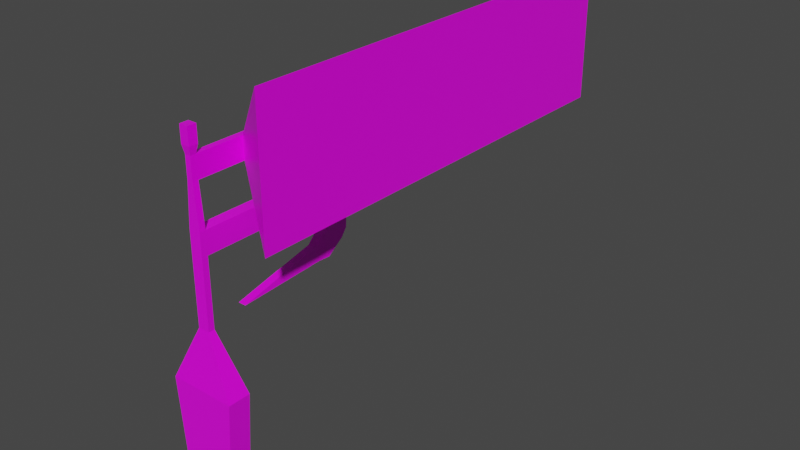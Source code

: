 # Source: streetsign.blend  (saved by Blender 4.4.30; exported with 4.5.12 LTS)
import bpy
from mathutils import Matrix  # noqa: F401  (used for matrix-valued properties, if any)

bpy.ops.wm.read_factory_settings(use_empty=True)
scene = bpy.context.scene
scene.name = 'Scene'

# ---- collections
col_collection = bpy.data.collections.new('Collection'); scene.collection.children.link(col_collection)

# ---- images (referenced by path relative to the original .blend; pixels are not part of the script)
import os
ASSET_DIR = os.environ.get("B2B_ASSET_DIR", "")  # directory of the original .blend (textures are referenced by path, not embedded)
HERE = os.path.dirname(os.path.abspath(__file__))  # packed textures are extracted next to this script under _unpacked/

def load_image(name, relpath, width, height, colorspace="sRGB"):
    """Load a texture the original file referenced (path relative to the .blend, or extracted next to this script)."""
    p = next((c for c in (os.path.join(HERE, relpath), os.path.join(ASSET_DIR, relpath)) if relpath and os.path.exists(c)), "")
    if p:
        img = bpy.data.images.load(p, check_existing=True)
        img.name = name
    else:  # same state as the original file: an image datablock whose file is absent (Cycles renders it pink)
        img = bpy.data.images.new(name, width, height)
        img.source = "FILE"
        img.filepath = "//" + (relpath or name)
    img.colorspace_settings.name = colorspace
    return img
img_clean_metal_jpg = load_image('clean_metal.jpg', 'clean_metal.jpg', 1024, 1024, 'sRGB')

# ---- materials (node trees are filled in below, after node groups)
mat_material = bpy.data.materials.new('Material')
mat_material.alpha_threshold = 0.0
mat_material.use_transparent_shadow = False
mat_material.line_color = (0.0, 0.0, 0.0, 1.0)

# ---- material node trees
mat_material.use_nodes = True; mat_material.node_tree.nodes.clear()
_N = mat_material.node_tree.nodes; _L = mat_material.node_tree.links
n0 = _N.new('ShaderNodeOutputMaterial'); n0.name = 'Material Output'; n0.location = (300, 300)
n1 = _N.new('ShaderNodeTexImage'); n1.name = 'Image Texture'; n1.location = (-598, 157)
n1.image = img_clean_metal_jpg
n2 = _N.new('ShaderNodeBsdfPrincipled'); n2.name = 'Principled BSDF'; n2.location = (10, 300)
n2.distribution = 'GGX'
n2.subsurface_method = 'BURLEY'
n2.inputs[2].default_value = 0.4
n2.inputs[3].default_value = 1.45
n2.inputs[27].default_value = (0.0, 0.0, 0.0, 1.0)
n2.inputs[28].default_value = 1.0
_L.new(n2.outputs[0], n0.inputs[0])
_L.new(n1.outputs[0], n2.inputs[0])
n0.is_active_output = True

# ---- world
world_world = bpy.data.worlds.new('World'); scene.world = world_world
world_world.use_nodes = True; world_world.node_tree.nodes.clear()
_N = world_world.node_tree.nodes; _L = world_world.node_tree.links
n0 = _N.new('ShaderNodeOutputWorld'); n0.name = 'World Output'; n0.location = (300, 300)
n1 = _N.new('ShaderNodeBackground'); n1.name = 'Background'; n1.location = (10, 300)
n1.inputs[0].default_value = (0.05088, 0.05088, 0.05088, 1.0)
_L.new(n1.outputs[0], n0.inputs[0])
n0.is_active_output = True
world_world.color = (0.05088, 0.05088, 0.05088)
world_world.use_sun_shadow = False
world_world.sun_shadow_jitter_overblur = 0.0

# ---- meshes
me_cube = bpy.data.meshes.new('Cube')
me_cube.from_pydata([(0.1515, 0.1515, 6.488), (0.7584, 0.3838, -6.662), (0.1515, -0.1515, 6.488), (0.7584, -0.3838, -6.662), (-0.1515, 0.1515, 6.488), (-0.7584, 0.3838, -6.662), (-0.1515, -0.1515, 6.488), (-0.7584, -0.3838, -6.662), (0.2021, 0.1042, 0.3302), (-0.2021, -0.1042, 0.3302), (0.2021, -0.1042, 0.3302), (-0.2021, 0.1042, 0.3302), (-0.2021, -0.1042, 3.455), (0.2021, 0.1042, 3.455), (0.2021, -0.1042, 3.455), (-0.2021, 0.1042, 3.455), (-0.1, -0.1, 4.892), (0.1, 0.1, 4.892), (0.1, -0.1, 4.892), (-0.1, 0.1, 4.892), (-0.1, -0.1, 5.642), (0.1, 0.1, 5.642), (0.1, -0.1, 5.642), (-0.1, 0.1, 5.642), (-0.1515, -0.1515, 5.92), (0.1515, 0.1515, 5.92), (0.1515, -0.1515, 5.92), (-0.1515, 0.1515, 5.92), (0.2021, 0.1042, 2.674), (-0.2021, 0.1042, 2.674), (0.2021, 6.449, 3.455), (-0.2021, 6.449, 3.455), (0.2021, 6.449, 2.674), (-0.2021, 6.449, 2.674), (-0.2021, 4.863, 2.674), (0.2021, 4.863, 2.674), (-0.2021, 5.656, 2.674), (0.2021, 5.656, 2.674), (-0.2021, 4.93, 1.822), (0.2021, 4.93, 1.822), (-0.2021, 5.588, 1.38), (0.2021, 5.588, 1.38), (-0.2021, 4.833, 1.665), (0.2021, 4.833, 1.665), (-0.2021, 5.396, 1.107), (0.2021, 5.396, 1.107), (-0.183, 4.662, 1.361), (0.183, 4.662, 1.361), (-0.183, 4.824, 0.6619), (0.183, 4.824, 0.6619), (-0.1385, 4.27, 1.181), (0.1385, 4.27, 1.181), (-0.1385, 4.393, 0.6515), (0.1385, 4.393, 0.6515), (-0.1385, 1.351, 0.5023), (0.1385, 1.351, 0.5023), (0.1, 6.642, 4.892), (-0.1, 6.642, 4.892), (0.1, 6.642, 5.642), (-0.1, 6.642, 5.642), (0.1, 1.735, 5.642), (0.1, 1.735, 4.892), (0.1, 4.189, 5.642), (0.1, 4.189, 4.892), (1.762, 0.745, 7.676), (1.762, 0.745, 2.858), (1.762, 16.51, 7.676), (1.762, 16.51, 2.858), (1.146, 0.3918, -1.586), (1.146, -0.3918, -1.586), (-1.146, 0.3918, -1.586), (-1.146, -0.3918, -1.586)], [], [(0, 4, 6, 2), (26, 2, 6, 24), (24, 6, 4, 27), (5, 1, 3, 7), (25, 0, 2, 26), (27, 4, 0, 25), (70, 11, 8, 68), (68, 8, 10, 69), (71, 9, 11, 70), (69, 10, 9, 71), (37, 36, 33, 32), (15, 19, 17, 13), (13, 17, 18, 14), (12, 16, 19, 15), (14, 18, 16, 12), (23, 59, 57, 19, 16, 20), (18, 22, 20, 16), (23, 27, 25, 21), (21, 25, 26, 22), (20, 24, 27, 23), (22, 26, 24, 20), (49, 53, 55, 54, 52, 48, 44, 40, 41, 45), (9, 12, 15, 31, 33, 36, 40, 44, 42, 38, 34, 29, 11), (35, 39, 43, 45, 41, 37, 32, 30, 13, 14, 10, 8, 28), (33, 31, 30, 32), (10, 14, 12, 9), (11, 29, 28, 8), (17, 61, 60, 21, 22, 18), (29, 34, 35, 28), (57, 56, 63, 67, 65, 61, 17, 19), (36, 37, 41, 40), (35, 34, 38, 39), (42, 44, 48, 46), (49, 47, 51, 53), (45, 43, 47, 49), (46, 48, 52, 50), (50, 52, 54), (53, 51, 55), (57, 59, 58, 56), (13, 30, 31, 15), (5, 70, 68, 1), (1, 68, 69, 3), (63, 62, 66, 67), (63, 56, 58, 62), (60, 61, 65, 64), (62, 58, 59, 23, 21, 60, 64, 66), (7, 71, 70, 5), (50, 54, 55, 51, 47, 43, 39, 38, 42, 46), (65, 67, 66, 64), (3, 69, 71, 7)])
_uv = me_cube.uv_layers.new(name='UVMap')
_uv.uv.foreach_set('vector', [0.625, 0.5, 0.875, 0.5, 0.875, 0.75, 0.625, 0.75, 0.6172, 0.75, 0.625, 0.75, 0.625, 1.0, 0.6172, 1.0, 0.6172, 1.137e-13, 0.625, 0.0, 0.625, 0.25, 0.6172, 0.25, 0.125, 0.5, 0.375, 0.5, 0.375, 0.75, 0.125, 0.75, 0.6172, 0.5, 0.625, 0.5, 0.625, 0.75, 0.6172, 0.75, 0.6172, 0.25, 0.625, 0.25, 0.625, 0.5, 0.6172, 0.5, 0.4375, 0.25, 0.5, 0.25, 0.5, 0.5, 0.4375, 0.5, 0.4375, 0.5, 0.5, 0.5, 0.5, 0.75, 0.4375, 0.75, 0.4375, 9.095e-13, 0.5, 1.819e-12, 0.5, 0.25, 0.4375, 0.25, 0.4375, 0.75, 0.5, 0.75, 0.5, 1.0, 0.4375, 1.0, 0.5469, 0.5, 0.5469, 0.25, 0.5469, 0.25, 0.5469, 0.5, 0.5625, 0.25, 0.5938, 0.25, 0.5938, 0.5, 0.5625, 0.5, 0.5625, 0.5, 0.5938, 0.5, 0.5938, 0.75, 0.5625, 0.75, 0.5625, 9.095e-13, 0.5938, 4.547e-13, 0.5938, 0.25, 0.5625, 0.25, 0.5625, 0.75, 0.5938, 0.75, 0.5938, 1.0, 0.5625, 1.0, 0.6094, 0.25, 0.6094, 0.25, 0.5938, 0.25, 0.5938, 0.25, 0.5938, 4.547e-13, 0.6094, 2.274e-13, 0.5938, 0.75, 0.6094, 0.75, 0.6094, 1.0, 0.5938, 1.0, 0.6094, 0.25, 0.6172, 0.25, 0.6172, 0.5, 0.6094, 0.5, 0.6094, 0.5, 0.6172, 0.5, 0.6172, 0.75, 0.6094, 0.75, 0.6094, 2.274e-13, 0.6172, 1.137e-13, 0.6172, 0.25, 0.6094, 0.25, 0.6094, 0.75, 0.6172, 0.75, 0.6172, 1.0, 0.6094, 1.0, 0.5469, 0.5, 0.5469, 0.5, 0.5469, 0.5, 0.5469, 0.25, 0.5469, 0.25, 0.5469, 0.25, 0.5469, 0.25, 0.5469, 0.25, 0.5469, 0.5, 0.5469, 0.5, 0.5, 1.819e-12, 0.5625, 9.095e-13, 0.5625, 0.25, 0.5625, 0.25, 0.5469, 0.25, 0.5469, 0.25, 0.5469, 0.25, 0.5469, 0.25, 0.5469, 0.25, 0.5469, 0.25, 0.5469, 0.25, 0.5469, 0.25, 0.5, 0.25, 0.5469, 0.5, 0.5469, 0.5, 0.5469, 0.5, 0.5469, 0.5, 0.5469, 0.5, 0.5469, 0.5, 0.5469, 0.5, 0.5625, 0.5, 0.5625, 0.5, 0.5625, 0.75, 0.5, 0.75, 0.5, 0.5, 0.5469, 0.5, 0.5469, 0.25, 0.5625, 0.25, 0.5625, 0.5, 0.5469, 0.5, 0.5, 0.75, 0.5625, 0.75, 0.5625, 1.0, 0.5, 1.0, 0.5, 0.25, 0.5469, 0.25, 0.5469, 0.5, 0.5, 0.5, 0.5938, 0.5, 0.5938, 0.5, 0.6094, 0.5, 0.6094, 0.5, 0.6094, 0.75, 0.5938, 0.75, 0.5469, 0.25, 0.5469, 0.25, 0.5469, 0.5, 0.5469, 0.5, 0.5938, 0.25, 0.5938, 0.5, 0.5938, 0.5, 0.5938, 0.5, 0.5938, 0.5, 0.5938, 0.5, 0.5938, 0.5, 0.5938, 0.25, 0.5469, 0.25, 0.5469, 0.5, 0.5469, 0.5, 0.5469, 0.25, 0.5469, 0.5, 0.5469, 0.25, 0.5469, 0.25, 0.5469, 0.5, 0.5469, 0.25, 0.5469, 0.25, 0.5469, 0.25, 0.5469, 0.25, 0.5469, 0.5, 0.5469, 0.5, 0.5469, 0.5, 0.5469, 0.5, 0.5469, 0.5, 0.5469, 0.5, 0.5469, 0.5, 0.5469, 0.5, 0.5469, 0.25, 0.5469, 0.25, 0.5469, 0.25, 0.5469, 0.25, 0.5469, 0.25, 0.5469, 0.25, 0.5469, 0.25, 0.5469, 0.5, 0.5469, 0.5, 0.5469, 0.5, 0.5938, 0.25, 0.6094, 0.25, 0.6094, 0.5, 0.5938, 0.5, 0.5625, 0.5, 0.5625, 0.5, 0.5625, 0.25, 0.5625, 0.25, 0.375, 0.25, 0.4375, 0.25, 0.4375, 0.5, 0.375, 0.5, 0.375, 0.5, 0.4375, 0.5, 0.4375, 0.75, 0.375, 0.75, 0.5938, 0.5, 0.6094, 0.5, 0.6094, 0.5, 0.5938, 0.5, 0.5938, 0.5, 0.5938, 0.5, 0.6094, 0.5, 0.6094, 0.5, 0.6094, 0.5, 0.5938, 0.5, 0.5938, 0.5, 0.6094, 0.5, 0.6094, 0.5, 0.6094, 0.5, 0.6094, 0.25, 0.6094, 0.25, 0.6094, 0.5, 0.6094, 0.5, 0.6094, 0.5, 0.6094, 0.5, 0.375, 0.0, 0.4375, 9.095e-13, 0.4375, 0.25, 0.375, 0.25, 0.5469, 0.25, 0.5469, 0.25, 0.5469, 0.5, 0.5469, 0.5, 0.5469, 0.5, 0.5469, 0.5, 0.5469, 0.5, 0.5469, 0.25, 0.5469, 0.25, 0.5469, 0.25, 0.5938, 0.5, 0.5938, 0.5, 0.6094, 0.5, 0.6094, 0.5, 0.375, 0.75, 0.4375, 0.75, 0.4375, 1.0, 0.375, 1.0])
me_cube.materials.append(mat_material)
me_cube.use_remesh_preserve_volume = False
me_cube.use_remesh_preserve_attributes = False
me_cube.use_mirror_vertex_groups = False
me_cube.update()

# ---- objects
ob_model = bpy.data.objects.new('model', me_cube)

# ---- transforms, parenting, visibility, modifiers, constraints
ob_model.location = (0.0, 0.0, 0.0)
ob_model.lock_rotations_4d = False
ob_model.empty_display_type = 'ARROWS'
ob_model.lineart.crease_threshold = 0.0

# ---- collection membership
col_collection.objects.link(ob_model)

# ---- scene / render settings (as saved in the file)
scene.frame_start = 1; scene.frame_end = 250; scene.frame_set(1)
scene.render.engine = 'BLENDER_EEVEE_NEXT'
scene.cycles.use_denoising = False
scene.cycles.samples = 128
scene.cycles.sampling_pattern = 'TABULATED_SOBOL'
scene.cycles.use_adaptive_sampling = False
scene.cycles.use_light_tree = False
scene.view_settings.view_transform = 'Filmic'
bpy.context.view_layer.update()

# ---- added for rendering (the .blend has no active camera and no usable light): camera, sun
cam_auto = bpy.data.cameras.new('AutoCamera')
cam_auto.lens = 50.0
cam_auto.sensor_width = 36.0
cam_auto.clip_end = 1000.0
ob_auto_camera = bpy.data.objects.new('AutoCamera', cam_auto)
scene.collection.objects.link(ob_auto_camera)
ob_auto_camera.location = (20.9911, -16.7602, 17.0534)
ob_auto_camera.rotation_euler = (1.09748, -7.21219e-08, 0.694738)
scene.camera = ob_auto_camera
light_auto_sun = bpy.data.lights.new('AutoSun', 'SUN')
light_auto_sun.energy = 3.0
light_auto_sun.angle = 0.0523599
ob_auto_sun = bpy.data.objects.new('AutoSun', light_auto_sun)
scene.collection.objects.link(ob_auto_sun)
ob_auto_sun.rotation_euler = (0.872665, 0.174533, 0.523599)
bpy.context.view_layer.update()
